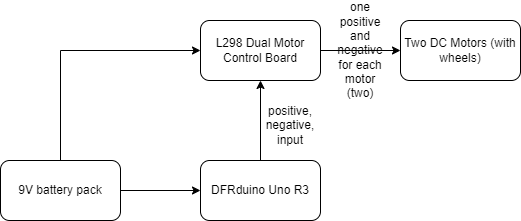

The diagram above was exported from draw.io. Its source (the exported page's mxGraphModel, read from the mxfile embedded in the PNG):
<mxGraphModel dx="1434" dy="750" grid="1" gridSize="10" guides="1" tooltips="1" connect="1" arrows="1" fold="1" page="1" pageScale="1" pageWidth="827" pageHeight="1169" math="0" shadow="0">
  <root>
    <mxCell id="0" />
    <mxCell id="1" parent="0" />
    <mxCell id="p0BTP095ssu68zQGe9eW-7" value="" style="edgeStyle=orthogonalEdgeStyle;rounded=0;orthogonalLoop=1;jettySize=auto;html=1;" edge="1" parent="1" source="p0BTP095ssu68zQGe9eW-2" target="p0BTP095ssu68zQGe9eW-6">
      <mxGeometry relative="1" as="geometry" />
    </mxCell>
    <mxCell id="p0BTP095ssu68zQGe9eW-2" value="DFRduino Uno R3" style="rounded=1;whiteSpace=wrap;html=1;" vertex="1" parent="1">
      <mxGeometry x="350" y="360" width="120" height="60" as="geometry" />
    </mxCell>
    <mxCell id="p0BTP095ssu68zQGe9eW-5" value="" style="edgeStyle=orthogonalEdgeStyle;rounded=0;orthogonalLoop=1;jettySize=auto;html=1;" edge="1" parent="1" source="p0BTP095ssu68zQGe9eW-3" target="p0BTP095ssu68zQGe9eW-2">
      <mxGeometry relative="1" as="geometry" />
    </mxCell>
    <mxCell id="p0BTP095ssu68zQGe9eW-13" style="edgeStyle=orthogonalEdgeStyle;rounded=0;orthogonalLoop=1;jettySize=auto;html=1;exitX=0.5;exitY=0;exitDx=0;exitDy=0;entryX=0;entryY=0.5;entryDx=0;entryDy=0;" edge="1" parent="1" source="p0BTP095ssu68zQGe9eW-3" target="p0BTP095ssu68zQGe9eW-6">
      <mxGeometry relative="1" as="geometry" />
    </mxCell>
    <mxCell id="p0BTP095ssu68zQGe9eW-3" value="9V battery pack" style="rounded=1;whiteSpace=wrap;html=1;" vertex="1" parent="1">
      <mxGeometry x="150" y="360" width="120" height="60" as="geometry" />
    </mxCell>
    <mxCell id="p0BTP095ssu68zQGe9eW-10" value="" style="edgeStyle=orthogonalEdgeStyle;rounded=0;orthogonalLoop=1;jettySize=auto;html=1;" edge="1" parent="1" source="p0BTP095ssu68zQGe9eW-6" target="p0BTP095ssu68zQGe9eW-9">
      <mxGeometry relative="1" as="geometry" />
    </mxCell>
    <mxCell id="p0BTP095ssu68zQGe9eW-6" value="L298 Dual Motor Control Board" style="whiteSpace=wrap;html=1;rounded=1;" vertex="1" parent="1">
      <mxGeometry x="350" y="220" width="120" height="60" as="geometry" />
    </mxCell>
    <mxCell id="p0BTP095ssu68zQGe9eW-8" value="positive, negative, input" style="text;html=1;strokeColor=none;fillColor=none;align=center;verticalAlign=middle;whiteSpace=wrap;rounded=0;" vertex="1" parent="1">
      <mxGeometry x="410" y="310" width="60" height="30" as="geometry" />
    </mxCell>
    <mxCell id="p0BTP095ssu68zQGe9eW-9" value="Two DC Motors (with wheels)" style="whiteSpace=wrap;html=1;rounded=1;" vertex="1" parent="1">
      <mxGeometry x="550" y="220" width="120" height="60" as="geometry" />
    </mxCell>
    <mxCell id="p0BTP095ssu68zQGe9eW-12" value="one positive and negative for each motor (two)" style="text;html=1;strokeColor=none;fillColor=none;align=center;verticalAlign=middle;whiteSpace=wrap;rounded=0;" vertex="1" parent="1">
      <mxGeometry x="480" y="235" width="60" height="30" as="geometry" />
    </mxCell>
  </root>
</mxGraphModel>